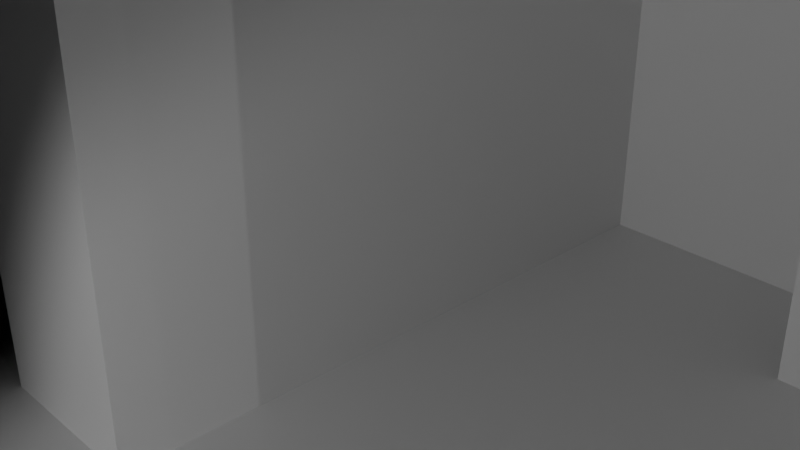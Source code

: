 # Source: test_file.blend  (saved by Blender 4.2.66; exported with 4.5.12 LTS)
import bpy
from mathutils import Matrix  # noqa: F401  (used for matrix-valued properties, if any)

bpy.ops.wm.read_factory_settings(use_empty=True)
scene = bpy.context.scene
scene.name = 'Scene'

# ---- collections
col_collection = bpy.data.collections.new('Collection'); scene.collection.children.link(col_collection)

# ---- materials (node trees are filled in below, after node groups)
mat_material = bpy.data.materials.new('Material')
mat_material.alpha_threshold = 0.0
mat_material.roughness = 0.5
mat_material.line_color = (0.0, 0.0, 0.0, 1.0)

# ---- material node trees
mat_material.use_nodes = True; mat_material.node_tree.nodes.clear()
_N = mat_material.node_tree.nodes; _L = mat_material.node_tree.links
n0 = _N.new('ShaderNodeOutputMaterial'); n0.name = 'Material Output'; n0.location = (300, 300)
n1 = _N.new('ShaderNodeBsdfPrincipled'); n1.name = 'Principled BSDF'; n1.location = (10, 300)
n1.inputs[3].default_value = 1.45
_L.new(n1.outputs[0], n0.inputs[0])
n0.is_active_output = True

# ---- world
world_world = bpy.data.worlds.new('World'); scene.world = world_world
world_world.use_nodes = True; world_world.node_tree.nodes.clear()
_N = world_world.node_tree.nodes; _L = world_world.node_tree.links
n0 = _N.new('ShaderNodeOutputWorld'); n0.name = 'World Output'; n0.location = (300, 300)
n1 = _N.new('ShaderNodeBackground'); n1.name = 'Background'; n1.location = (10, 300)
n1.inputs[0].default_value = (0.05088, 0.05088, 0.05088, 1.0)
n1.inputs[1].default_value = 0.0
_L.new(n1.outputs[0], n0.inputs[0])
n0.is_active_output = True
world_world.color = (0.05088, 0.05088, 0.05088)
world_world.sun_shadow_jitter_overblur = 0.0

# ---- cameras
cam_camera = bpy.data.cameras.new('Camera')
cam_camera.clip_end = 100.0
cam_camera.ortho_scale = 7.314

# ---- lights
light_light = bpy.data.lights.new('Light', 'SPOT')
light_light.energy = 1000.0
light_light.shadow_soft_size = 0.1
light_light.spot_blend = 0.3594
light_light.spot_size = 1.571
light_light_001 = bpy.data.lights.new('Light.001', 'POINT')
light_light_001.energy = 2000.0
light_light_001.shadow_soft_size = 0.1
light_light_003 = bpy.data.lights.new('Light.003', 'SPOT')
light_light_003.color = (0.1122, 1.0, 0.003376)
light_light_003.energy = 1e+04
light_light_003.shadow_soft_size = 0.1
light_light_002 = bpy.data.lights.new('Light.002', 'SPOT')
light_light_002.energy = 2000.0
light_light_002.shadow_soft_size = 0.1
light_light_002.spot_blend = 0.0
light_light_002.spot_size = 3.142
light_light_004 = bpy.data.lights.new('Light.004', 'SPOT')
light_light_004.energy = 2000.0
light_light_004.shadow_soft_size = 0.1
light_light_004.spot_blend = 0.0
light_light_004.spot_size = 3.142

# ---- meshes
me_cube = bpy.data.meshes.new('Cube')
me_cube.from_pydata([(1.0, 1.0, 1.0), (1.0, 1.0, -1.0), (1.0, -1.0, 1.0), (1.0, -1.0, -1.0), (-1.0, 1.0, 1.0), (-1.0, 1.0, -1.0), (-1.0, -1.0, 1.0), (-1.0, -1.0, -1.0)], [], [(0, 4, 6, 2), (3, 2, 6, 7), (7, 6, 4, 5), (5, 1, 3, 7), (1, 0, 2, 3), (5, 4, 0, 1)])
_uv = me_cube.uv_layers.new(name='UVMap')
_uv.uv.foreach_set('vector', [0.625, 0.5, 0.875, 0.5, 0.875, 0.75, 0.625, 0.75, 0.375, 0.75, 0.625, 0.75, 0.625, 1.0, 0.375, 1.0, 0.375, 0.0, 0.625, 0.0, 0.625, 0.25, 0.375, 0.25, 0.125, 0.5, 0.375, 0.5, 0.375, 0.75, 0.125, 0.75, 0.375, 0.5, 0.625, 0.5, 0.625, 0.75, 0.375, 0.75, 0.375, 0.25, 0.625, 0.25, 0.625, 0.5, 0.375, 0.5])
me_cube.materials.append(mat_material)
me_cube.use_mirror_vertex_groups = False
me_cube.update()
me_cube_001 = bpy.data.meshes.new('Cube.001')
me_cube_001.from_pydata([(1.0, 1.0, 1.0), (1.0, 1.0, -1.0), (1.0, -1.0, 1.0), (1.0, -1.0, -1.0), (-1.0, 1.0, 1.0), (-1.0, 1.0, -1.0), (-1.0, -1.0, 1.0), (-1.0, -1.0, -1.0)], [], [(0, 4, 6, 2), (3, 2, 6, 7), (7, 6, 4, 5), (5, 1, 3, 7), (1, 0, 2, 3), (5, 4, 0, 1)])
_uv = me_cube_001.uv_layers.new(name='UVMap')
_uv.uv.foreach_set('vector', [0.625, 0.5, 0.875, 0.5, 0.875, 0.75, 0.625, 0.75, 0.375, 0.75, 0.625, 0.75, 0.625, 1.0, 0.375, 1.0, 0.375, 0.0, 0.625, 0.0, 0.625, 0.25, 0.375, 0.25, 0.125, 0.5, 0.375, 0.5, 0.375, 0.75, 0.125, 0.75, 0.375, 0.5, 0.625, 0.5, 0.625, 0.75, 0.375, 0.75, 0.375, 0.25, 0.625, 0.25, 0.625, 0.5, 0.375, 0.5])
me_cube_001.materials.append(mat_material)
me_cube_001.use_mirror_vertex_groups = False
me_cube_001.update()
me_cube_002 = bpy.data.meshes.new('Cube.002')
me_cube_002.from_pydata([(1.0, 1.0, 1.0), (1.0, 1.0, -1.0), (1.0, -1.0, 1.0), (1.0, -1.0, -1.0), (-1.0, 1.0, 1.0), (-1.0, 1.0, -1.0), (-1.0, -1.0, 1.0), (-1.0, -1.0, -1.0)], [], [(0, 4, 6, 2), (3, 2, 6, 7), (7, 6, 4, 5), (5, 1, 3, 7), (1, 0, 2, 3), (5, 4, 0, 1)])
me_cube_002.polygons.foreach_set('use_smooth', [True] * 6)
_uv = me_cube_002.uv_layers.new(name='UVMap')
_uv.uv.foreach_set('vector', [0.625, 0.5, 0.875, 0.5, 0.875, 0.75, 0.625, 0.75, 0.375, 0.75, 0.625, 0.75, 0.625, 1.0, 0.375, 1.0, 0.375, 0.0, 0.625, 0.0, 0.625, 0.25, 0.375, 0.25, 0.125, 0.5, 0.375, 0.5, 0.375, 0.75, 0.125, 0.75, 0.375, 0.5, 0.625, 0.5, 0.625, 0.75, 0.375, 0.75, 0.375, 0.25, 0.625, 0.25, 0.625, 0.5, 0.375, 0.5])
me_cube_002.materials.append(mat_material)
me_cube_002.use_mirror_vertex_groups = False
me_cube_002.update()
me_cube_003 = bpy.data.meshes.new('Cube.003')
me_cube_003.from_pydata([(1.0, 1.0, 1.0), (1.0, 1.0, -1.0), (1.0, -1.0, 1.0), (1.0, -1.0, -1.0), (-1.0, 1.0, 1.0), (-1.0, 1.0, -1.0), (-1.0, -1.0, 1.0), (-1.0, -1.0, -1.0)], [], [(0, 4, 6, 2), (3, 2, 6, 7), (7, 6, 4, 5), (5, 1, 3, 7), (1, 0, 2, 3), (5, 4, 0, 1)])
_uv = me_cube_003.uv_layers.new(name='UVMap')
_uv.uv.foreach_set('vector', [0.625, 0.5, 0.875, 0.5, 0.875, 0.75, 0.625, 0.75, 0.375, 0.75, 0.625, 0.75, 0.625, 1.0, 0.375, 1.0, 0.375, 0.0, 0.625, 0.0, 0.625, 0.25, 0.375, 0.25, 0.125, 0.5, 0.375, 0.5, 0.375, 0.75, 0.125, 0.75, 0.375, 0.5, 0.625, 0.5, 0.625, 0.75, 0.375, 0.75, 0.375, 0.25, 0.625, 0.25, 0.625, 0.5, 0.375, 0.5])
me_cube_003.materials.append(mat_material)
me_cube_003.use_mirror_vertex_groups = False
me_cube_003.update()
me_cube_004 = bpy.data.meshes.new('Cube.004')
me_cube_004.from_pydata([(1.0, 1.0, 1.0), (1.0, 1.0, -1.0), (1.0, -1.0, 1.0), (1.0, -1.0, -1.0), (-1.0, 1.0, 1.0), (-1.0, 1.0, -1.0), (-1.0, -1.0, 1.0), (-1.0, -1.0, -1.0)], [], [(0, 4, 6, 2), (3, 2, 6, 7), (7, 6, 4, 5), (5, 1, 3, 7), (1, 0, 2, 3), (5, 4, 0, 1)])
_uv = me_cube_004.uv_layers.new(name='UVMap')
_uv.uv.foreach_set('vector', [0.625, 0.5, 0.875, 0.5, 0.875, 0.75, 0.625, 0.75, 0.375, 0.75, 0.625, 0.75, 0.625, 1.0, 0.375, 1.0, 0.375, 0.0, 0.625, 0.0, 0.625, 0.25, 0.375, 0.25, 0.125, 0.5, 0.375, 0.5, 0.375, 0.75, 0.125, 0.75, 0.375, 0.5, 0.625, 0.5, 0.625, 0.75, 0.375, 0.75, 0.375, 0.25, 0.625, 0.25, 0.625, 0.5, 0.375, 0.5])
me_cube_004.materials.append(mat_material)
me_cube_004.use_mirror_vertex_groups = False
me_cube_004.update()
me_cube_005 = bpy.data.meshes.new('Cube.005')
me_cube_005.from_pydata([(1.0, 1.0, 1.0), (1.0, 1.0, -1.0), (1.0, -1.0, 1.0), (1.0, -1.0, -1.0), (-1.0, 1.0, 1.0), (-1.0, 1.0, -1.0), (-1.0, -1.0, 1.0), (-1.0, -1.0, -1.0)], [], [(0, 4, 6, 2), (3, 2, 6, 7), (7, 6, 4, 5), (5, 1, 3, 7), (1, 0, 2, 3), (5, 4, 0, 1)])
_uv = me_cube_005.uv_layers.new(name='UVMap')
_uv.uv.foreach_set('vector', [0.625, 0.5, 0.875, 0.5, 0.875, 0.75, 0.625, 0.75, 0.375, 0.75, 0.625, 0.75, 0.625, 1.0, 0.375, 1.0, 0.375, 0.0, 0.625, 0.0, 0.625, 0.25, 0.375, 0.25, 0.125, 0.5, 0.375, 0.5, 0.375, 0.75, 0.125, 0.75, 0.375, 0.5, 0.625, 0.5, 0.625, 0.75, 0.375, 0.75, 0.375, 0.25, 0.625, 0.25, 0.625, 0.5, 0.375, 0.5])
me_cube_005.materials.append(mat_material)
me_cube_005.use_mirror_vertex_groups = False
me_cube_005.update()
me_cube_006 = bpy.data.meshes.new('Cube.006')
me_cube_006.from_pydata([(1.0, 1.0, 1.0), (1.0, 1.0, -1.0), (1.0, -1.0, 1.0), (1.0, -1.0, -1.0), (-1.0, 1.0, 1.0), (-1.0, 1.0, -1.0), (-1.0, -1.0, 1.0), (-1.0, -1.0, -1.0)], [], [(0, 4, 6, 2), (3, 2, 6, 7), (7, 6, 4, 5), (5, 1, 3, 7), (1, 0, 2, 3), (5, 4, 0, 1)])
_uv = me_cube_006.uv_layers.new(name='UVMap')
_uv.uv.foreach_set('vector', [0.625, 0.5, 0.875, 0.5, 0.875, 0.75, 0.625, 0.75, 0.375, 0.75, 0.625, 0.75, 0.625, 1.0, 0.375, 1.0, 0.375, 0.0, 0.625, 0.0, 0.625, 0.25, 0.375, 0.25, 0.125, 0.5, 0.375, 0.5, 0.375, 0.75, 0.125, 0.75, 0.375, 0.5, 0.625, 0.5, 0.625, 0.75, 0.375, 0.75, 0.375, 0.25, 0.625, 0.25, 0.625, 0.5, 0.375, 0.5])
me_cube_006.materials.append(mat_material)
me_cube_006.use_mirror_vertex_groups = False
me_cube_006.update()
me_cube_007 = bpy.data.meshes.new('Cube.007')
me_cube_007.from_pydata([(1.0, 1.0, 1.0), (1.0, 1.0, -1.0), (1.0, -1.0, 1.0), (1.0, -1.0, -1.0), (-1.0, 1.0, 1.0), (-1.0, 1.0, -1.0), (-1.0, -1.0, 1.0), (-1.0, -1.0, -1.0)], [], [(0, 4, 6, 2), (3, 2, 6, 7), (7, 6, 4, 5), (5, 1, 3, 7), (1, 0, 2, 3), (5, 4, 0, 1)])
_uv = me_cube_007.uv_layers.new(name='UVMap')
_uv.uv.foreach_set('vector', [0.625, 0.5, 0.875, 0.5, 0.875, 0.75, 0.625, 0.75, 0.375, 0.75, 0.625, 0.75, 0.625, 1.0, 0.375, 1.0, 0.375, 0.0, 0.625, 0.0, 0.625, 0.25, 0.375, 0.25, 0.125, 0.5, 0.375, 0.5, 0.375, 0.75, 0.125, 0.75, 0.375, 0.5, 0.625, 0.5, 0.625, 0.75, 0.375, 0.75, 0.375, 0.25, 0.625, 0.25, 0.625, 0.5, 0.375, 0.5])
me_cube_007.materials.append(mat_material)
me_cube_007.use_mirror_vertex_groups = False
me_cube_007.update()
me_cube_009 = bpy.data.meshes.new('Cube.009')
me_cube_009.from_pydata([(1.0, 1.0, 1.0), (1.0, 1.0, -1.0), (1.0, -1.0, 1.0), (1.0, -1.0, -1.0), (-1.0, 1.0, 1.0), (-1.0, 1.0, -1.0), (-1.0, -1.0, 1.0), (-1.0, -1.0, -1.0)], [], [(0, 4, 6, 2), (3, 2, 6, 7), (7, 6, 4, 5), (5, 1, 3, 7), (1, 0, 2, 3), (5, 4, 0, 1)])
_uv = me_cube_009.uv_layers.new(name='UVMap')
_uv.uv.foreach_set('vector', [0.625, 0.5, 0.875, 0.5, 0.875, 0.75, 0.625, 0.75, 0.375, 0.75, 0.625, 0.75, 0.625, 1.0, 0.375, 1.0, 0.375, 0.0, 0.625, 0.0, 0.625, 0.25, 0.375, 0.25, 0.125, 0.5, 0.375, 0.5, 0.375, 0.75, 0.125, 0.75, 0.375, 0.5, 0.625, 0.5, 0.625, 0.75, 0.375, 0.75, 0.375, 0.25, 0.625, 0.25, 0.625, 0.5, 0.375, 0.5])
me_cube_009.materials.append(mat_material)
me_cube_009.use_mirror_vertex_groups = False
me_cube_009.update()
me_cube_010 = bpy.data.meshes.new('Cube.010')
me_cube_010.from_pydata([(1.0, 1.0, 1.0), (1.0, 1.0, -1.0), (1.0, -1.0, 1.0), (1.0, -1.0, -1.0), (-1.0, 1.0, 1.0), (-1.0, 1.0, -1.0), (-1.0, -1.0, 1.0), (-1.0, -1.0, -1.0)], [], [(0, 4, 6, 2), (3, 2, 6, 7), (7, 6, 4, 5), (5, 1, 3, 7), (1, 0, 2, 3), (5, 4, 0, 1)])
_uv = me_cube_010.uv_layers.new(name='UVMap')
_uv.uv.foreach_set('vector', [0.625, 0.5, 0.875, 0.5, 0.875, 0.75, 0.625, 0.75, 0.375, 0.75, 0.625, 0.75, 0.625, 1.0, 0.375, 1.0, 0.375, 0.0, 0.625, 0.0, 0.625, 0.25, 0.375, 0.25, 0.125, 0.5, 0.375, 0.5, 0.375, 0.75, 0.125, 0.75, 0.375, 0.5, 0.625, 0.5, 0.625, 0.75, 0.375, 0.75, 0.375, 0.25, 0.625, 0.25, 0.625, 0.5, 0.375, 0.5])
me_cube_010.materials.append(mat_material)
me_cube_010.use_mirror_vertex_groups = False
me_cube_010.update()
me_cube_011 = bpy.data.meshes.new('Cube.011')
me_cube_011.from_pydata([(1.0, 1.0, 1.0), (1.0, 1.0, -1.0), (1.0, -1.0, 1.0), (1.0, -1.0, -1.0), (-1.0, 1.0, 1.0), (-1.0, 1.0, -1.0), (-1.0, -1.0, 1.0), (-1.0, -1.0, -1.0)], [], [(0, 4, 6, 2), (3, 2, 6, 7), (7, 6, 4, 5), (5, 1, 3, 7), (1, 0, 2, 3), (5, 4, 0, 1)])
_uv = me_cube_011.uv_layers.new(name='UVMap')
_uv.uv.foreach_set('vector', [0.625, 0.5, 0.875, 0.5, 0.875, 0.75, 0.625, 0.75, 0.375, 0.75, 0.625, 0.75, 0.625, 1.0, 0.375, 1.0, 0.375, 0.0, 0.625, 0.0, 0.625, 0.25, 0.375, 0.25, 0.125, 0.5, 0.375, 0.5, 0.375, 0.75, 0.125, 0.75, 0.375, 0.5, 0.625, 0.5, 0.625, 0.75, 0.375, 0.75, 0.375, 0.25, 0.625, 0.25, 0.625, 0.5, 0.375, 0.5])
me_cube_011.materials.append(mat_material)
me_cube_011.use_mirror_vertex_groups = False
me_cube_011.update()
me_cube_012 = bpy.data.meshes.new('Cube.012')
me_cube_012.from_pydata([(1.0, 1.0, 1.0), (1.0, 1.0, -1.0), (1.0, -1.0, 1.0), (1.0, -1.0, -1.0), (-1.0, 1.0, 1.0), (-1.0, 1.0, -1.0), (-1.0, -1.0, 1.0), (-1.0, -1.0, -1.0)], [], [(0, 4, 6, 2), (3, 2, 6, 7), (7, 6, 4, 5), (5, 1, 3, 7), (1, 0, 2, 3), (5, 4, 0, 1)])
_uv = me_cube_012.uv_layers.new(name='UVMap')
_uv.uv.foreach_set('vector', [0.625, 0.5, 0.875, 0.5, 0.875, 0.75, 0.625, 0.75, 0.375, 0.75, 0.625, 0.75, 0.625, 1.0, 0.375, 1.0, 0.375, 0.0, 0.625, 0.0, 0.625, 0.25, 0.375, 0.25, 0.125, 0.5, 0.375, 0.5, 0.375, 0.75, 0.125, 0.75, 0.375, 0.5, 0.625, 0.5, 0.625, 0.75, 0.375, 0.75, 0.375, 0.25, 0.625, 0.25, 0.625, 0.5, 0.375, 0.5])
me_cube_012.materials.append(mat_material)
me_cube_012.use_mirror_vertex_groups = False
me_cube_012.update()
me_cube_008 = bpy.data.meshes.new('Cube.008')
me_cube_008.from_pydata([(1.0, 1.0, 1.0), (1.0, 1.0, -1.0), (1.0, -1.0, 1.0), (1.0, -1.0, -1.0), (-1.0, 1.0, 1.0), (-1.0, 1.0, -1.0), (-1.0, -1.0, 1.0), (-1.0, -1.0, -1.0)], [], [(0, 4, 6, 2), (3, 2, 6, 7), (7, 6, 4, 5), (5, 1, 3, 7), (1, 0, 2, 3), (5, 4, 0, 1)])
_uv = me_cube_008.uv_layers.new(name='UVMap')
_uv.uv.foreach_set('vector', [0.625, 0.5, 0.875, 0.5, 0.875, 0.75, 0.625, 0.75, 0.375, 0.75, 0.625, 0.75, 0.625, 1.0, 0.375, 1.0, 0.375, 0.0, 0.625, 0.0, 0.625, 0.25, 0.375, 0.25, 0.125, 0.5, 0.375, 0.5, 0.375, 0.75, 0.125, 0.75, 0.375, 0.5, 0.625, 0.5, 0.625, 0.75, 0.375, 0.75, 0.375, 0.25, 0.625, 0.25, 0.625, 0.5, 0.375, 0.5])
me_cube_008.materials.append(mat_material)
me_cube_008.use_mirror_vertex_groups = False
me_cube_008.update()
me_cube_013 = bpy.data.meshes.new('Cube.013')
me_cube_013.from_pydata([(1.0, 1.0, 1.0), (1.0, 1.0, -1.0), (1.0, -1.0, 1.0), (1.0, -1.0, -1.0), (-1.0, 1.0, 1.0), (-1.0, 1.0, -1.0), (-1.0, -1.0, 1.0), (-1.0, -1.0, -1.0)], [], [(0, 4, 6, 2), (3, 2, 6, 7), (7, 6, 4, 5), (5, 1, 3, 7), (1, 0, 2, 3), (5, 4, 0, 1)])
_uv = me_cube_013.uv_layers.new(name='UVMap')
_uv.uv.foreach_set('vector', [0.625, 0.5, 0.875, 0.5, 0.875, 0.75, 0.625, 0.75, 0.375, 0.75, 0.625, 0.75, 0.625, 1.0, 0.375, 1.0, 0.375, 0.0, 0.625, 0.0, 0.625, 0.25, 0.375, 0.25, 0.125, 0.5, 0.375, 0.5, 0.375, 0.75, 0.125, 0.75, 0.375, 0.5, 0.625, 0.5, 0.625, 0.75, 0.375, 0.75, 0.375, 0.25, 0.625, 0.25, 0.625, 0.5, 0.375, 0.5])
me_cube_013.materials.append(mat_material)
me_cube_013.use_mirror_vertex_groups = False
me_cube_013.update()

# ---- objects
ob_cube = bpy.data.objects.new('Cube', me_cube)
ob_light = bpy.data.objects.new('Light', light_light)
ob_camera = bpy.data.objects.new('Camera', cam_camera)
ob_cube_001 = bpy.data.objects.new('Cube.001', me_cube_001)
ob_cube_002 = bpy.data.objects.new('Cube.002', me_cube_002)
ob_pointlight = bpy.data.objects.new('PointLight', light_light_001)
ob_cube_003 = bpy.data.objects.new('Cube.003', me_cube_003)
ob_cube_004 = bpy.data.objects.new('Cube.004', me_cube_004)
ob_cube_005 = bpy.data.objects.new('Cube.005', me_cube_005)
ob_cube_006 = bpy.data.objects.new('Cube.006', me_cube_006)
ob_cube_007 = bpy.data.objects.new('Cube.007', me_cube_007)
ob_cube_009 = bpy.data.objects.new('Cube.009', me_cube_009)
ob_cube_010 = bpy.data.objects.new('Cube.010', me_cube_010)
ob_cube_011 = bpy.data.objects.new('Cube.011', me_cube_011)
ob_cube_008 = bpy.data.objects.new('Cube.008', me_cube_012)
ob_light_005 = bpy.data.objects.new('Light.005', light_light_003)
ob_spota = bpy.data.objects.new('SpotA', light_light_002)
ob_spotb = bpy.data.objects.new('SpotB', light_light_004)
ob_cube_012 = bpy.data.objects.new('Cube.012', me_cube_008)
ob_cube_013 = bpy.data.objects.new('Cube.013', me_cube_013)

# ---- transforms, parenting, visibility, modifiers, constraints
ob_cube.location = (-4.618, -1.619, 0.0)
ob_cube.lock_rotations_4d = False
ob_cube.empty_display_type = 'ARROWS'
ob_cube.lineart.crease_threshold = 0.0
ob_light.location = (3.272, -11.24, 2.329)
ob_light.rotation_euler = (-1.067, -0.01042, 2.958)
ob_light.lock_rotations_4d = False
ob_light.empty_display_type = 'ARROWS'
ob_light.color = (0.0, 0.0, 0.0, 0.0)
ob_light.lineart.crease_threshold = 0.0
ob_camera.location = (7.359, -6.926, 4.958)
ob_camera.rotation_euler = (1.109, 0.0, 0.8149)
ob_camera.lock_rotations_4d = False
ob_camera.empty_display_type = 'ARROWS'
ob_camera.color = (0.0, 0.0, 0.0, 0.0)
ob_camera.display_type = 'WIRE'
ob_camera.lineart.crease_threshold = 0.0
ob_cube_001.location = (4.923, 4.69, -0.6173)
ob_cube_001.scale = (1.965, 1.965, 1.965)
ob_cube_001.lock_rotations_4d = False
ob_cube_001.empty_display_type = 'ARROWS'
ob_cube_001.lineart.crease_threshold = 0.0
ob_cube_002.location = (-2.077, 0.0, -2.756)
ob_cube_002.scale = (200.0, 200.0, 1.0)
ob_cube_002.lock_rotations_4d = False
ob_cube_002.empty_display_type = 'ARROWS'
ob_cube_002.lineart.crease_threshold = 0.0
_m = ob_cube_002.modifiers.new('Subdivision', 'SUBSURF')
_m.subdivision_type = 'SIMPLE'
_m.levels = 2
ob_pointlight.location = (40.0, -10.0, 4.0)
ob_pointlight.rotation_euler = (0.6503, 0.05522, 1.866)
ob_pointlight.lock_rotations_4d = False
ob_pointlight.empty_display_type = 'ARROWS'
ob_pointlight.color = (0.0, 0.0, 0.0, 0.0)
ob_pointlight.lineart.crease_threshold = 0.0
ob_cube_003.location = (12.04, 0.8301, 1.0)
ob_cube_003.lock_rotations_4d = False
ob_cube_003.empty_display_type = 'ARROWS'
ob_cube_003.lineart.crease_threshold = 0.0
ob_cube_004.location = (8.285, 1.492, 1.19)
ob_cube_004.scale = (1.0, 4.667, 3.742)
ob_cube_004.lock_rotations_4d = False
ob_cube_004.empty_display_type = 'ARROWS'
ob_cube_004.lineart.crease_threshold = 0.0
ob_cube_005.location = (-1.417, 1.492, 1.19)
ob_cube_005.scale = (1.0, 4.667, 3.742)
ob_cube_005.lock_rotations_4d = False
ob_cube_005.empty_display_type = 'ARROWS'
ob_cube_005.lineart.crease_threshold = 0.0
ob_cube_006.location = (3.535, 5.511, 1.19)
ob_cube_006.rotation_euler = (0.0, -0.0, 1.571)
ob_cube_006.scale = (1.0, 4.667, 3.742)
ob_cube_006.lock_rotations_4d = False
ob_cube_006.empty_display_type = 'ARROWS'
ob_cube_006.lineart.crease_threshold = 0.0
ob_cube_007.location = (3.535, 1.032, 5.442)
ob_cube_007.rotation_euler = (1.571, -1.571, 0.0)
ob_cube_007.scale = (1.0, 4.667, 3.742)
ob_cube_007.lock_rotations_4d = False
ob_cube_007.empty_display_type = 'ARROWS'
ob_cube_007.lineart.crease_threshold = 0.0
_m = ob_cube_007.modifiers.new('Array', 'ARRAY')
_m.count = 20
_m.relative_offset_displace = (1.5, 0.0, 0.0)
ob_cube_009.location = (11.79, -0.8687, 1.0)
ob_cube_009.rotation_euler = (0.02526, -0.0, 1.571)
ob_cube_009.lock_rotations_4d = False
ob_cube_009.empty_display_type = 'ARROWS'
ob_cube_009.lineart.crease_threshold = 0.0
ob_cube_010.location = (14.79, -0.8687, 4.0)
ob_cube_010.rotation_euler = (0.02526, -0.0, 1.571)
ob_cube_010.lock_rotations_4d = False
ob_cube_010.empty_display_type = 'ARROWS'
ob_cube_010.lineart.crease_threshold = 0.0
ob_cube_011.location = (13.79, 0.1313, 7.0)
ob_cube_011.rotation_euler = (0.02526, -0.0, 1.571)
ob_cube_011.scale = (1.0, 3.096, 1.003)
ob_cube_011.lock_rotations_4d = False
ob_cube_011.empty_display_type = 'ARROWS'
ob_cube_011.lineart.crease_threshold = 0.0
ob_cube_008.location = (11.79, -0.8687, 4.0)
ob_cube_008.rotation_euler = (0.02526, -0.0, 1.571)
ob_cube_008.lock_rotations_4d = False
ob_cube_008.empty_display_type = 'ARROWS'
ob_cube_008.lineart.crease_threshold = 0.0
ob_light_005.location = (-23.47, 10.36, 2.329)
ob_light_005.rotation_euler = (-0.1696, 0.08795, 1.674)
ob_light_005.lock_rotations_4d = False
ob_light_005.empty_display_type = 'ARROWS'
ob_light_005.color = (0.0, 0.0, 0.0, 0.0)
ob_light_005.lineart.crease_threshold = 0.0
ob_spota.location = (100.0, -10.0, 4.0)
ob_spota.rotation_euler = (1.571, 0.0, 0.0)
ob_spota.lock_rotations_4d = False
ob_spota.empty_display_type = 'ARROWS'
ob_spota.color = (0.0, 0.0, 0.0, 0.0)
ob_spota.lineart.crease_threshold = 0.0
ob_spotb.location = (100.0, -10.0, 4.0)
ob_spotb.rotation_euler = (1.571, 0.0, 3.142)
ob_spotb.lock_rotations_4d = False
ob_spotb.empty_display_type = 'ARROWS'
ob_spotb.color = (0.0, 0.0, 0.0, 0.0)
ob_spotb.lineart.crease_threshold = 0.0
ob_cube_012.location = (18.58, -0.8687, 4.0)
ob_cube_012.rotation_euler = (0.02526, -0.0, 1.571)
ob_cube_012.lock_rotations_4d = False
ob_cube_012.empty_display_type = 'ARROWS'
ob_cube_012.lineart.crease_threshold = 0.0
ob_cube_013.location = (18.58, -0.8687, 7.95)
ob_cube_013.rotation_euler = (0.02526, -0.0, 1.571)
ob_cube_013.lock_rotations_4d = False
ob_cube_013.empty_display_type = 'ARROWS'
ob_cube_013.lineart.crease_threshold = 0.0

# ---- collection membership
col_collection.objects.link(ob_cube)
col_collection.objects.link(ob_light)
col_collection.objects.link(ob_camera)
col_collection.objects.link(ob_cube_001)
col_collection.objects.link(ob_cube_002)
col_collection.objects.link(ob_pointlight)
col_collection.objects.link(ob_cube_003)
col_collection.objects.link(ob_cube_004)
col_collection.objects.link(ob_cube_005)
col_collection.objects.link(ob_cube_006)
col_collection.objects.link(ob_cube_007)
col_collection.objects.link(ob_cube_009)
col_collection.objects.link(ob_cube_010)
col_collection.objects.link(ob_cube_011)
col_collection.objects.link(ob_cube_008)
col_collection.objects.link(ob_light_005)
col_collection.objects.link(ob_spota)
col_collection.objects.link(ob_spotb)
col_collection.objects.link(ob_cube_012)
col_collection.objects.link(ob_cube_013)

# ---- scene / render settings (as saved in the file)
scene.camera = ob_camera
scene.frame_start = 1; scene.frame_end = 250; scene.frame_set(0)
scene.render.engine = 'BLENDER_EEVEE_NEXT'
bpy.context.view_layer.update()
